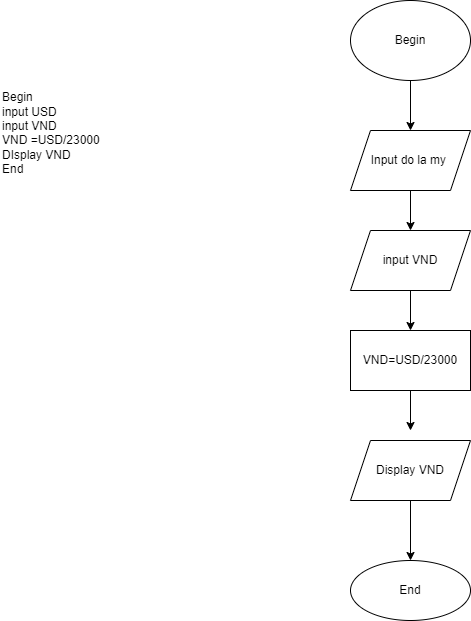

The diagram above was exported from draw.io. Its source (the exported page's mxGraphModel, read from the mxfile embedded in the PNG):
<mxGraphModel dx="1038" dy="539" grid="1" gridSize="10" guides="1" tooltips="1" connect="1" arrows="1" fold="1" page="1" pageScale="1" pageWidth="827" pageHeight="1169" math="0" shadow="0">
  <root>
    <mxCell id="0" />
    <mxCell id="1" parent="0" />
    <mxCell id="BEVd5J5jTWVIm2nPon6A-3" value="" style="edgeStyle=orthogonalEdgeStyle;rounded=0;orthogonalLoop=1;jettySize=auto;html=1;" parent="1" source="BEVd5J5jTWVIm2nPon6A-1" target="BEVd5J5jTWVIm2nPon6A-2" edge="1">
      <mxGeometry relative="1" as="geometry" />
    </mxCell>
    <mxCell id="BEVd5J5jTWVIm2nPon6A-1" value="Begin" style="ellipse;whiteSpace=wrap;html=1;" parent="1" vertex="1">
      <mxGeometry x="360" y="60" width="120" height="80" as="geometry" />
    </mxCell>
    <mxCell id="VxzIiRtfbMbEPwoAzKjh-2" value="" style="edgeStyle=orthogonalEdgeStyle;rounded=0;orthogonalLoop=1;jettySize=auto;html=1;" parent="1" source="BEVd5J5jTWVIm2nPon6A-2" edge="1">
      <mxGeometry relative="1" as="geometry">
        <mxPoint x="420" y="290" as="targetPoint" />
      </mxGeometry>
    </mxCell>
    <mxCell id="BEVd5J5jTWVIm2nPon6A-2" value="Input do la my&amp;nbsp;" style="shape=parallelogram;perimeter=parallelogramPerimeter;whiteSpace=wrap;html=1;fixedSize=1;" parent="1" vertex="1">
      <mxGeometry x="360" y="190" width="120" height="60" as="geometry" />
    </mxCell>
    <mxCell id="QgZL9FnH3HXZRon_VyGI-2" value="" style="edgeStyle=orthogonalEdgeStyle;rounded=0;orthogonalLoop=1;jettySize=auto;html=1;" parent="1" edge="1">
      <mxGeometry relative="1" as="geometry">
        <mxPoint x="420" y="350" as="sourcePoint" />
        <mxPoint x="420" y="390" as="targetPoint" />
      </mxGeometry>
    </mxCell>
    <mxCell id="QgZL9FnH3HXZRon_VyGI-4" value="" style="edgeStyle=orthogonalEdgeStyle;rounded=0;orthogonalLoop=1;jettySize=auto;html=1;" parent="1" edge="1">
      <mxGeometry relative="1" as="geometry">
        <mxPoint x="420" y="450" as="sourcePoint" />
        <mxPoint x="420" y="490" as="targetPoint" />
      </mxGeometry>
    </mxCell>
    <mxCell id="QgZL9FnH3HXZRon_VyGI-5" value="Begin&amp;nbsp;&lt;br&gt;input USD&lt;br&gt;input VND&amp;nbsp;&lt;br&gt;VND =USD/23000&lt;br&gt;&lt;div style=&quot;&quot;&gt;&lt;span style=&quot;background-color: initial;&quot;&gt;DIsplay VND&lt;/span&gt;&lt;/div&gt;&lt;div style=&quot;&quot;&gt;&lt;span style=&quot;background-color: initial;&quot;&gt;End&lt;/span&gt;&lt;/div&gt;&lt;div style=&quot;&quot;&gt;&lt;span style=&quot;background-color: initial;&quot;&gt;&lt;br&gt;&lt;/span&gt;&lt;/div&gt;" style="text;html=1;strokeColor=none;fillColor=none;align=left;verticalAlign=middle;whiteSpace=wrap;rounded=0;" parent="1" vertex="1">
      <mxGeometry x="10" y="112" width="200" height="175" as="geometry" />
    </mxCell>
    <mxCell id="tJcaoDZaV2UTwhrJVUui-1" value="input VND" style="shape=parallelogram;perimeter=parallelogramPerimeter;whiteSpace=wrap;html=1;fixedSize=1;" vertex="1" parent="1">
      <mxGeometry x="360" y="290" width="120" height="60" as="geometry" />
    </mxCell>
    <mxCell id="tJcaoDZaV2UTwhrJVUui-2" value="VND=USD/23000" style="rounded=0;whiteSpace=wrap;html=1;" vertex="1" parent="1">
      <mxGeometry x="360" y="390" width="120" height="60" as="geometry" />
    </mxCell>
    <mxCell id="tJcaoDZaV2UTwhrJVUui-5" value="" style="edgeStyle=orthogonalEdgeStyle;rounded=0;orthogonalLoop=1;jettySize=auto;html=1;" edge="1" parent="1" source="tJcaoDZaV2UTwhrJVUui-3" target="tJcaoDZaV2UTwhrJVUui-4">
      <mxGeometry relative="1" as="geometry" />
    </mxCell>
    <mxCell id="tJcaoDZaV2UTwhrJVUui-3" value="Display VND" style="shape=parallelogram;perimeter=parallelogramPerimeter;whiteSpace=wrap;html=1;fixedSize=1;" vertex="1" parent="1">
      <mxGeometry x="360" y="500" width="120" height="60" as="geometry" />
    </mxCell>
    <mxCell id="tJcaoDZaV2UTwhrJVUui-4" value="End" style="ellipse;whiteSpace=wrap;html=1;" vertex="1" parent="1">
      <mxGeometry x="360" y="620" width="120" height="60" as="geometry" />
    </mxCell>
  </root>
</mxGraphModel>